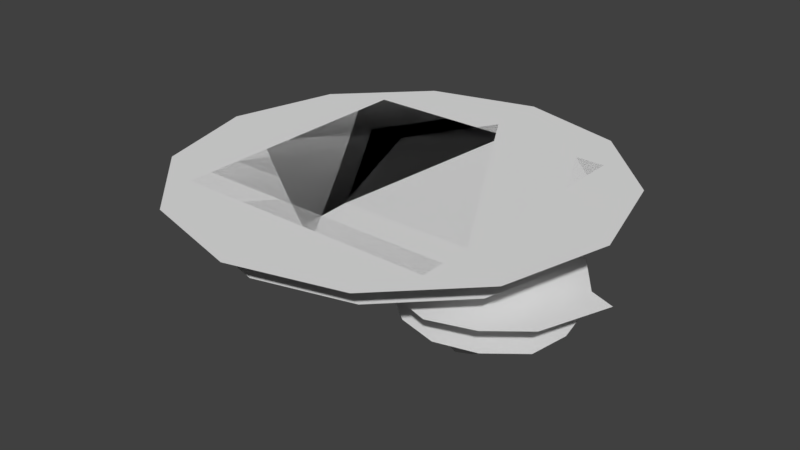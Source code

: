 # Source: PolyPeeps.blend  (saved by Blender 2.77.0; exported with 4.5.12 LTS)
import bpy
from mathutils import Matrix  # noqa: F401  (used for matrix-valued properties, if any)

bpy.ops.wm.read_factory_settings(use_empty=True)
scene = bpy.context.scene
scene.name = 'Scene'

# ---- collections
col_collection_1 = bpy.data.collections.new('Collection 1'); scene.collection.children.link(col_collection_1)

# ---- world
world_world = bpy.data.worlds.new('World'); scene.world = world_world
world_world.color = (0.05088, 0.05088, 0.05088)
world_world.use_sun_shadow = False
world_world.sun_shadow_jitter_overblur = 0.0
world_world.cycles.sampling_method = 'MANUAL'

# ---- meshes
me_square_eyelid_mesh = bpy.data.meshes.new('Square Eyelid Mesh')
me_square_eyelid_mesh.from_pydata([(-0.1372, -0.2039, -0.2), (0.1372, -0.2039, -0.2), (-0.1272, 0.3406, -0.2), (0.1272, 0.3406, -0.2), (-0.2653, -0.1679, -0.2), (-0.2653, 0.2566, -0.2), (0.2653, -0.1679, -0.2), (0.2653, 0.2566, -0.2), (0.3294, -0.1039, -0.2), (0.3294, 0.1285, -0.2), (-0.3294, -0.1039, -0.2), (-0.3294, 0.1285, -0.2)], [], [(9, 8, 6, 1, 0, 4, 10, 11, 5, 2, 3, 7)])
_uv = me_square_eyelid_mesh.uv_layers.new(name='UVMap')
_uv.uv.foreach_set('vector', [0.01144, 0.6875, 0.01144, 0.6875, 0.01144, 0.6875, 0.01144, 0.6875, 0.01144, 0.6875, 0.01144, 0.6875, 0.01144, 0.6875, 0.01144, 0.6875, 0.01144, 0.6875, 0.01144, 0.6875, 0.01144, 0.6875, 0.01144, 0.6875])
me_square_eyelid_mesh.use_remesh_preserve_volume = False
me_square_eyelid_mesh.use_remesh_preserve_attributes = False
me_square_eyelid_mesh.use_mirror_vertex_groups = False
me_square_eyelid_mesh.update()
me_triangle_eyelid_mesh = bpy.data.meshes.new('Triangle Eyelid Mesh')
me_triangle_eyelid_mesh.from_pydata([(-8.754e-08, -0.1248, -0.2), (0.132, -0.09836, -0.2), (7.734e-09, 0.5062, -0.2), (0.232, 0.2902, -0.2), (-0.132, -0.09836, -0.2), (-0.232, 0.2902, -0.2), (-0.264, -0.04556, -0.2), (-0.324, 0.1646, -0.2), (-0.33, 0.03364, -0.2), (-0.403, 0.1596, -0.2), (0.264, -0.04556, -0.2), (0.324, 0.1746, -0.2), (0.33, 0.03364, -0.2), (0.403, 0.1596, -0.2)], [], [(11, 13, 12, 10, 1, 0, 4, 6, 8, 9, 7, 5, 2, 3)])
_uv = me_triangle_eyelid_mesh.uv_layers.new(name='UVMap')
_uv.uv.foreach_set('vector', [0.2969, 0.2813, 0.2969, 0.2813, 0.2969, 0.2813, 0.2969, 0.2813, 0.2969, 0.2813, 0.2969, 0.2813, 0.2969, 0.2813, 0.2969, 0.2813, 0.2969, 0.2813, 0.2969, 0.2813, 0.2969, 0.2813, 0.2969, 0.2813, 0.2969, 0.2813, 0.2969, 0.2813])
me_triangle_eyelid_mesh.use_remesh_preserve_volume = False
me_triangle_eyelid_mesh.use_remesh_preserve_attributes = False
me_triangle_eyelid_mesh.use_mirror_vertex_groups = False
me_triangle_eyelid_mesh.update()
me_triangle_inner_mesh = bpy.data.meshes.new('Triangle Inner Mesh')
me_triangle_inner_mesh.from_pydata([(0.36, -0.2078, -0.1), (-0.36, -0.2078, -0.1), (9.161e-09, 0.4157, -0.1)], [], [(0, 1, 2)])
_uv = me_triangle_inner_mesh.uv_layers.new(name='UVMap')
_uv.uv.foreach_set('vector', [0.4364, 0.4375, 0.4364, 0.4375, 0.4364, 0.4375])
me_triangle_inner_mesh.use_remesh_preserve_volume = False
me_triangle_inner_mesh.use_remesh_preserve_attributes = False
me_triangle_inner_mesh.use_mirror_vertex_groups = False
me_triangle_inner_mesh.update()
me_square_iris = bpy.data.meshes.new('Square Iris')
me_square_iris.from_pydata([(-0.07541, 0.196, -0.4), (0.07541, 0.196, -0.4), (-0.09941, 0.1, -0.4), (0.09941, 0.1, -0.4), (-0.07541, 0.004, -0.4), (0.07541, 0.004, -0.4), (-0.05141, -0.044, -0.4), (0.05141, -0.044, -0.4), (-0.05141, 0.244, -0.4), (0.05141, 0.244, -0.4), (-3.698e-08, 0.268, -0.4), (-8.772e-08, -0.068, -0.4)], [], [(7, 11, 6, 4, 2, 0, 8, 10, 9, 1, 3, 5)])
_uv = me_square_iris.uv_layers.new(name='UVMap')
_uv.uv.foreach_set('vector', [0.7228, 0.4063, 0.7228, 0.4063, 0.7228, 0.4063, 0.7228, 0.4063, 0.7228, 0.4063, 0.7228, 0.4063, 0.7228, 0.4063, 0.7228, 0.4063, 0.7228, 0.4063, 0.7228, 0.4063, 0.7228, 0.4063, 0.7228, 0.4063])
me_square_iris.use_remesh_preserve_volume = False
me_square_iris.use_remesh_preserve_attributes = False
me_square_iris.use_mirror_vertex_groups = False
me_square_iris.update()
me_triangle_mesh = bpy.data.meshes.new('Triangle Mesh')
me_triangle_mesh.from_pydata([(0.5, -0.2887, -1.741e-08), (-0.5, -0.2887, 1.041e-08), (3.622e-08, 0.5774, 4.805e-08)], [], [(0, 1, 2)])
_uv = me_triangle_mesh.uv_layers.new(name='UVMap')
_uv.uv.foreach_set('vector', [0.4639, 0.4375, 0.4639, 0.4375, 0.4639, 0.4375])
me_triangle_mesh.use_remesh_preserve_volume = False
me_triangle_mesh.use_remesh_preserve_attributes = False
me_triangle_mesh.use_mirror_vertex_groups = False
me_triangle_mesh.update()
me_triangle_mouth_mesh = bpy.data.meshes.new('Triangle Mouth Mesh')
me_triangle_mouth_mesh.from_pydata([(0.12, -0.13, -0.2), (-0.12, -0.13, -0.2), (-7.113e-08, -0.13, -0.2), (-0.18, -0.19, -0.2), (0.18, -0.19, -0.2), (0.06, -0.17, -0.2), (-0.06, -0.17, -0.2), (-9.378e-08, -0.28, -0.2)], [], [(4, 7, 3, 1, 6, 2, 5, 0)])
_uv = me_triangle_mouth_mesh.uv_layers.new(name='UVMap')
_uv.uv.foreach_set('vector', [0.2957, 0.5312, 0.2957, 0.5312, 0.2957, 0.5312, 0.2957, 0.5312, 0.2957, 0.5312, 0.2957, 0.5312, 0.2957, 0.5312, 0.2957, 0.5312])
me_triangle_mouth_mesh.use_remesh_preserve_volume = False
me_triangle_mouth_mesh.use_remesh_preserve_attributes = False
me_triangle_mouth_mesh.use_mirror_vertex_groups = False
me_triangle_mouth_mesh.update()
me_triangle_iris_mesh = bpy.data.meshes.new('Triangle Iris Mesh')
me_triangle_iris_mesh.from_pydata([(-0.07541, 0.196, -0.4), (0.07541, 0.196, -0.4), (-0.09941, 0.1, -0.4), (0.09941, 0.1, -0.4), (-0.07541, 0.004, -0.4), (0.07541, 0.004, -0.4), (-0.05141, -0.044, -0.4), (0.05141, -0.044, -0.4), (-0.05141, 0.244, -0.4), (0.05141, 0.244, -0.4), (-4.572e-08, 0.268, -0.4), (-9.646e-08, -0.068, -0.4)], [], [(7, 11, 6, 4, 2, 0, 8, 10, 9, 1, 3, 5)])
_uv = me_triangle_iris_mesh.uv_layers.new(name='UVMap')
_uv.uv.foreach_set('vector', [0.3445, 0.3125, 0.3445, 0.3125, 0.3445, 0.3125, 0.3445, 0.3125, 0.3445, 0.3125, 0.3445, 0.3125, 0.3445, 0.3125, 0.3445, 0.3125, 0.3445, 0.3125, 0.3445, 0.3125, 0.3445, 0.3125, 0.3445, 0.3125])
me_triangle_iris_mesh.use_remesh_preserve_volume = False
me_triangle_iris_mesh.use_remesh_preserve_attributes = False
me_triangle_iris_mesh.use_mirror_vertex_groups = False
me_triangle_iris_mesh.update()
me_triangle_eye_mesh = bpy.data.meshes.new('Triangle Eye Mesh')
me_triangle_eye_mesh.from_pydata([(-9.471e-08, -0.1147, -0.2993), (0.12, -0.09071, -0.2993), (-1.77e-08, 0.3953, -0.2993), (0.12, 0.3353, -0.2993), (-0.12, -0.09071, -0.2993), (-0.12, 0.3353, -0.2993), (-0.24, -0.04271, -0.2993), (-0.24, 0.2393, -0.2993), (-0.3, 0.02929, -0.2993), (-0.33, 0.08929, -0.2993), (0.24, -0.04271, -0.2993), (0.24, 0.2393, -0.2993), (0.3, 0.02929, -0.2993), (0.33, 0.08929, -0.2993)], [], [(11, 13, 12, 10, 1, 0, 4, 6, 8, 9, 7, 5, 2, 3)])
_uv = me_triangle_eye_mesh.uv_layers.new(name='UVMap')
_uv.uv.foreach_set('vector', [0.5303, 0.4687, 0.5303, 0.4687, 0.5303, 0.4687, 0.5303, 0.4687, 0.5303, 0.4687, 0.5303, 0.4687, 0.5303, 0.4687, 0.5303, 0.4687, 0.5303, 0.4687, 0.5303, 0.4687, 0.5303, 0.4687, 0.5303, 0.4687, 0.5303, 0.4687, 0.5303, 0.4687])
me_triangle_eye_mesh.use_remesh_preserve_volume = False
me_triangle_eye_mesh.use_remesh_preserve_attributes = False
me_triangle_eye_mesh.use_mirror_vertex_groups = False
me_triangle_eye_mesh.update()
me_square_eye_mesh = bpy.data.meshes.new('Square Eye Mesh')
me_square_eye_mesh.from_pydata([(-0.1247, -0.09869, -0.3), (0.1247, -0.09869, -0.3), (-0.1247, 0.2963, -0.3), (0.1247, 0.2963, -0.3), (-0.2412, -0.1178, -0.3), (-0.2412, 0.2381, -0.3), (0.2412, -0.1178, -0.3), (0.2412, 0.2381, -0.3), (0.2994, -0.08957, -0.3), (0.2994, 0.1216, -0.3), (-0.2994, -0.08957, -0.3), (-0.2994, 0.1216, -0.3)], [], [(9, 8, 6, 1, 0, 4, 10, 11, 5, 2, 3, 7)])
_uv = me_square_eye_mesh.uv_layers.new(name='UVMap')
_uv.uv.foreach_set('vector', [0.8215, 0.4687, 0.8215, 0.4687, 0.8215, 0.4687, 0.8215, 0.4687, 0.8215, 0.4687, 0.8215, 0.4687, 0.8215, 0.4687, 0.8215, 0.4687, 0.8215, 0.4687, 0.8215, 0.4687, 0.8215, 0.4687, 0.8215, 0.4687])
me_square_eye_mesh.use_remesh_preserve_volume = False
me_square_eye_mesh.use_remesh_preserve_attributes = False
me_square_eye_mesh.use_mirror_vertex_groups = False
me_square_eye_mesh.update()
me_square_mouth_mesh = bpy.data.meshes.new('Square Mouth Mesh')
me_square_mouth_mesh.from_pydata([(0.2048, -0.3255, -0.2), (0.1519, -0.351, -0.2), (-0.1519, -0.351, -0.2), (0.1519, -0.249, -0.2), (0.2048, -0.2745, -0.2), (-0.1519, -0.249, -0.2), (-0.2048, -0.3255, -0.2), (-0.2048, -0.2745, -0.2)], [], [(7, 5, 3, 4, 0, 1, 2, 6)])
_uv = me_square_mouth_mesh.uv_layers.new(name='UVMap')
_uv.uv.foreach_set('vector', [0.009181, 0.6562, 0.009181, 0.6562, 0.009181, 0.6562, 0.009181, 0.6562, 0.009181, 0.6562, 0.009181, 0.6562, 0.009181, 0.6562, 0.009181, 0.6562])
me_square_mouth_mesh.use_remesh_preserve_volume = False
me_square_mouth_mesh.use_remesh_preserve_attributes = False
me_square_mouth_mesh.use_mirror_vertex_groups = False
me_square_mouth_mesh.update()
me_square_border_mesh = bpy.data.meshes.new('Square Border Mesh')
me_square_border_mesh.from_pydata([(-0.5, -0.5, -7.599e-08), (-0.5, 0.5, -3.03e-08), (0.5, -0.5, 4.52e-08), (0.5, 0.5, 9.09e-08)], [], [(0, 1, 3, 2)])
_uv = me_square_border_mesh.uv_layers.new(name='UVMap')
_uv.uv.foreach_set('vector', [0.7742, 0.5506, 0.7742, 0.5506, 0.7742, 0.5506, 0.7742, 0.5506])
me_square_border_mesh.use_remesh_preserve_volume = False
me_square_border_mesh.use_remesh_preserve_attributes = False
me_square_border_mesh.use_mirror_vertex_groups = False
me_square_border_mesh.update()
me_square_mesh = bpy.data.meshes.new('Square Mesh')
me_square_mesh.from_pydata([(-0.4, -0.4, -0.1), (-0.4, 0.4, -0.1), (0.4, -0.4, -0.1), (0.4, 0.4, -0.1)], [], [(0, 1, 3, 2)])
_uv = me_square_mesh.uv_layers.new(name='UVMap')
_uv.uv.foreach_set('vector', [0.7478, 0.4688, 0.7478, 0.4688, 0.7478, 0.4688, 0.7478, 0.4688])
me_square_mesh.use_remesh_preserve_volume = False
me_square_mesh.use_remesh_preserve_attributes = False
me_square_mesh.use_mirror_vertex_groups = False
me_square_mesh.update()
me_circle_mesh = bpy.data.meshes.new('Circle Mesh')
me_circle_mesh.from_pydata([(6.138e-08, 0.8168, 3.748e-08), (0.4084, 0.7073, 6.562e-09), (0.7073, 0.4084, -3.929e-08), (0.8167, 2.589e-09, -7.471e-08), (0.7073, -0.4084, -6.915e-08), (0.4084, -0.7073, -6.273e-08), (-8.693e-08, -0.8167, -2.225e-08), (-0.4084, -0.7073, 8.671e-09), (-0.7073, -0.4084, 5.452e-08), (-0.8168, -1.442e-07, 6.809e-08), (-0.7073, 0.4084, 8.438e-08), (-0.4084, 0.7073, 7.796e-08)], [], [(1, 2, 3, 4, 5, 6, 7, 8, 9, 10, 11, 0)])
_uv = me_circle_mesh.uv_layers.new(name='UVMap')
_uv.uv.foreach_set('vector', [0.2017, 0.2813, 0.2017, 0.2813, 0.2017, 0.2813, 0.2017, 0.2813, 0.2017, 0.2813, 0.2017, 0.2813, 0.2017, 0.2813, 0.2017, 0.2813, 0.2017, 0.2813, 0.2017, 0.2813, 0.2017, 0.2813, 0.2017, 0.2813])
_ca = me_circle_mesh.color_attributes.new('Col', 'BYTE_COLOR', 'CORNER')
_ca.data.foreach_set('color', [1.0, 1.0, 1.0, 1.0, 1.0, 1.0, 1.0, 1.0, 1.0, 1.0, 1.0, 1.0, 1.0, 1.0, 1.0, 1.0, 1.0, 1.0, 1.0, 1.0, 1.0, 1.0, 1.0, 1.0, 1.0, 1.0, 1.0, 1.0, 1.0, 1.0, 1.0, 1.0, 1.0, 1.0, 1.0, 1.0, 1.0, 1.0, 1.0, 1.0, 1.0, 1.0, 1.0, 1.0, 1.0, 1.0, 1.0, 1.0])
me_circle_mesh.use_remesh_preserve_volume = False
me_circle_mesh.use_remesh_preserve_attributes = False
me_circle_mesh.use_mirror_vertex_groups = False
me_circle_mesh.update()
me_circle_eye_left_mesh = bpy.data.meshes.new('Circle Eye Left Mesh')
me_circle_eye_left_mesh.from_pydata([(0.75, -0.1001, -0.3), (0.725, 0.0249, -0.3), (0.15, -0.1001, -0.3), (0.175, 0.0249, -0.3), (0.725, -0.2501, -0.3), (0.175, -0.2501, -0.3), (0.6, -0.35, -0.3), (0.3, -0.35, -0.3), (0.4501, -0.3895, -0.3), (0.6, 0.1749, -0.3), (0.3, 0.1749, -0.3), (0.4501, 0.2005, -0.3)], [], [(7, 5, 2, 3, 10, 11, 9, 1, 0, 4, 6, 8)])
_uv = me_circle_eye_left_mesh.uv_layers.new(name='UVMap')
_uv.uv.foreach_set('vector', [0.5339, 0.3125, 0.5339, 0.3125, 0.5339, 0.3125, 0.5339, 0.3125, 0.5339, 0.3125, 0.5339, 0.3125, 0.5339, 0.3125, 0.5339, 0.3125, 0.5339, 0.3125, 0.5339, 0.3125, 0.5339, 0.3125, 0.5339, 0.3125])
me_circle_eye_left_mesh.use_remesh_preserve_volume = False
me_circle_eye_left_mesh.use_remesh_preserve_attributes = False
me_circle_eye_left_mesh.use_mirror_vertex_groups = False
me_circle_eye_left_mesh.update()
me_circle_eye_right_mesh = bpy.data.meshes.new('Circle Eye Right Mesh')
me_circle_eye_right_mesh.from_pydata([(-0.75, -0.1001, -0.3), (-0.725, 0.0249, -0.3), (-0.15, -0.1001, -0.3), (-0.175, 0.0249, -0.3), (-0.725, -0.2501, -0.3), (-0.175, -0.2501, -0.3), (-0.6, -0.35, -0.3), (-0.3, -0.35, -0.3), (-0.4501, -0.3895, -0.3), (-0.6, 0.1749, -0.3), (-0.3, 0.1749, -0.3), (-0.4501, 0.2005, -0.3)], [], [(7, 8, 6, 4, 0, 1, 9, 11, 10, 3, 2, 5)])
_uv = me_circle_eye_right_mesh.uv_layers.new(name='UVMap')
_uv.uv.foreach_set('vector', [0.8203, 0.1875, 0.8203, 0.1875, 0.8203, 0.1875, 0.8203, 0.1875, 0.8203, 0.1875, 0.8203, 0.1875, 0.8203, 0.1875, 0.8203, 0.1875, 0.8203, 0.1875, 0.8203, 0.1875, 0.8203, 0.1875, 0.8203, 0.1875])
me_circle_eye_right_mesh.use_remesh_preserve_volume = False
me_circle_eye_right_mesh.use_remesh_preserve_attributes = False
me_circle_eye_right_mesh.use_mirror_vertex_groups = False
me_circle_eye_right_mesh.update()
me_circle_eyelid_left_mesh = bpy.data.meshes.new('Circle Eyelid Left Mesh')
me_circle_eyelid_left_mesh.from_pydata([(0.8495, -0.004125, -0.2), (0.752, 0.03338, -0.2), (0.08954, -0.1041, -0.2), (0.147, 0.04337, -0.2), (0.752, -0.2691, -0.2), (0.147, -0.2691, -0.2), (0.6145, -0.3791, -0.2), (0.2845, -0.3791, -0.2), (0.4495, -0.4321, -0.2), (0.6245, 0.2084, -0.2), (0.2745, 0.2084, -0.2), (0.45, 0.25, -0.2)], [], [(7, 5, 2, 3, 10, 11, 9, 1, 0, 4, 6, 8)])
_uv = me_circle_eyelid_left_mesh.uv_layers.new(name='UVMap')
_uv.uv.foreach_set('vector', [0.2954, 0.3125, 0.2954, 0.3125, 0.2954, 0.3125, 0.2954, 0.3125, 0.2954, 0.3125, 0.2954, 0.3125, 0.2954, 0.3125, 0.2954, 0.3125, 0.2954, 0.3125, 0.2954, 0.3125, 0.2954, 0.3125, 0.2954, 0.3125])
me_circle_eyelid_left_mesh.use_remesh_preserve_volume = False
me_circle_eyelid_left_mesh.use_remesh_preserve_attributes = False
me_circle_eyelid_left_mesh.use_mirror_vertex_groups = False
me_circle_eyelid_left_mesh.update()
me_circle_eyelid_right_mesh = bpy.data.meshes.new('Circle Eyelid Right Mesh')
me_circle_eyelid_right_mesh.from_pydata([(-0.852, -0.004125, -0.2), (-0.7545, 0.03338, -0.2), (-0.09205, -0.1041, -0.2), (-0.1495, 0.04337, -0.2), (-0.7545, -0.2691, -0.2), (-0.1495, -0.2691, -0.2), (-0.617, -0.3791, -0.2), (-0.287, -0.3791, -0.2), (-0.452, -0.4321, -0.2), (-0.627, 0.2084, -0.2), (-0.277, 0.2084, -0.2), (-0.4525, 0.25, -0.2)], [], [(7, 8, 6, 4, 0, 1, 9, 11, 10, 3, 2, 5)])
_uv = me_circle_eyelid_right_mesh.uv_layers.new(name='UVMap')
_uv.uv.foreach_set('vector', [0.009688, 0.5, 0.009688, 0.5, 0.009688, 0.5, 0.009688, 0.5, 0.009688, 0.5, 0.009688, 0.5, 0.009688, 0.5, 0.009688, 0.5, 0.009688, 0.5, 0.009688, 0.5, 0.009688, 0.5, 0.009688, 0.5])
me_circle_eyelid_right_mesh.use_remesh_preserve_volume = False
me_circle_eyelid_right_mesh.use_remesh_preserve_attributes = False
me_circle_eyelid_right_mesh.use_mirror_vertex_groups = False
me_circle_eyelid_right_mesh.update()
me_circle_inner_mesh = bpy.data.meshes.new('Circle Inner Mesh')
me_circle_inner_mesh.from_pydata([(1.866e-08, 0.7098, -0.1), (0.3549, 0.6147, -0.1), (0.6147, 0.3549, -0.1), (0.7098, -1.286e-09, -0.1), (0.6147, -0.3549, -0.1), (0.3549, -0.6147, -0.1), (-1.102e-07, -0.7098, -0.1), (-0.3549, -0.6147, -0.1), (-0.6147, -0.3549, -0.1), (-0.7098, -1.288e-07, -0.1), (-0.6147, 0.3549, -0.1), (-0.3549, 0.6147, -0.1)], [], [(1, 2, 3, 4, 5, 6, 7, 8, 9, 10, 11, 0)])
_uv = me_circle_inner_mesh.uv_layers.new(name='UVMap')
_uv.uv.foreach_set('vector', [0.1816, 0.6562, 0.1816, 0.6562, 0.1816, 0.6562, 0.1816, 0.6562, 0.1816, 0.6562, 0.1816, 0.6562, 0.1816, 0.6562, 0.1816, 0.6562, 0.1816, 0.6562, 0.1816, 0.6562, 0.1816, 0.6562, 0.1816, 0.6562])
_ca = me_circle_inner_mesh.color_attributes.new('Col', 'BYTE_COLOR', 'CORNER')
_ca.data.foreach_set('color', [1.0, 1.0, 1.0, 1.0, 1.0, 1.0, 1.0, 1.0, 1.0, 1.0, 1.0, 1.0, 1.0, 1.0, 1.0, 1.0, 1.0, 1.0, 1.0, 1.0, 1.0, 1.0, 1.0, 1.0, 1.0, 1.0, 1.0, 1.0, 1.0, 1.0, 1.0, 1.0, 1.0, 1.0, 1.0, 1.0, 1.0, 1.0, 1.0, 1.0, 1.0, 1.0, 1.0, 1.0, 1.0, 1.0, 1.0, 1.0])
me_circle_inner_mesh.use_remesh_preserve_volume = False
me_circle_inner_mesh.use_remesh_preserve_attributes = False
me_circle_inner_mesh.use_mirror_vertex_groups = False
me_circle_inner_mesh.update()
me_circle_iris_left_mesh = bpy.data.meshes.new('Circle Iris Left Mesh')
me_circle_iris_left_mesh.from_pydata([(0.3746, -0.004, -0.4), (0.5254, -0.004, -0.4), (0.3506, -0.1, -0.4), (0.5494, -0.1, -0.4), (0.3746, -0.196, -0.4), (0.5254, -0.196, -0.4), (0.3986, -0.244, -0.4), (0.5014, -0.244, -0.4), (0.3986, 0.044, -0.4), (0.5014, 0.044, -0.4), (0.45, 0.068, -0.4), (0.45, -0.268, -0.4)], [], [(7, 11, 6, 4, 2, 0, 8, 10, 9, 1, 3, 5)])
_uv = me_circle_iris_left_mesh.uv_layers.new(name='UVMap')
_uv.uv.foreach_set('vector', [0.3456, 0.3438, 0.3456, 0.3438, 0.3456, 0.3438, 0.3456, 0.3438, 0.3456, 0.3438, 0.3456, 0.3438, 0.3456, 0.3438, 0.3456, 0.3438, 0.3456, 0.3438, 0.3456, 0.3438, 0.3456, 0.3438, 0.3456, 0.3438])
_ca = me_circle_iris_left_mesh.color_attributes.new('Col', 'BYTE_COLOR', 'CORNER')
_ca.data.foreach_set('color', [1.0, 1.0, 1.0, 1.0, 1.0, 1.0, 1.0, 1.0, 1.0, 1.0, 1.0, 1.0, 1.0, 1.0, 1.0, 1.0, 1.0, 1.0, 1.0, 1.0, 1.0, 1.0, 1.0, 1.0, 1.0, 1.0, 1.0, 1.0, 1.0, 1.0, 1.0, 1.0, 1.0, 1.0, 1.0, 1.0, 1.0, 1.0, 1.0, 1.0, 1.0, 1.0, 1.0, 1.0, 1.0, 1.0, 1.0, 1.0])
me_circle_iris_left_mesh.use_remesh_preserve_volume = False
me_circle_iris_left_mesh.use_remesh_preserve_attributes = False
me_circle_iris_left_mesh.use_mirror_vertex_groups = False
me_circle_iris_left_mesh.update()
me_circle_iris_right_mesh = bpy.data.meshes.new('Circle Iris Right Mesh')
me_circle_iris_right_mesh.from_pydata([(-0.5254, -0.004, -0.4), (-0.3746, -0.004, -0.4), (-0.5494, -0.1, -0.4), (-0.3506, -0.1, -0.4), (-0.5254, -0.196, -0.4), (-0.3746, -0.196, -0.4), (-0.5014, -0.244, -0.4), (-0.3986, -0.244, -0.4), (-0.5014, 0.044, -0.4), (-0.3986, 0.044, -0.4), (-0.45, 0.068, -0.4), (-0.45, -0.268, -0.4)], [], [(7, 11, 6, 4, 2, 0, 8, 10, 9, 1, 3, 5)])
_uv = me_circle_iris_right_mesh.uv_layers.new(name='UVMap')
_uv.uv.foreach_set('vector', [0.7303, 0.5938, 0.7303, 0.5938, 0.7303, 0.5938, 0.7303, 0.5938, 0.7303, 0.5938, 0.7303, 0.5938, 0.7303, 0.5938, 0.7303, 0.5938, 0.7303, 0.5938, 0.7303, 0.5938, 0.7303, 0.5938, 0.7303, 0.5938])
me_circle_iris_right_mesh.use_remesh_preserve_volume = False
me_circle_iris_right_mesh.use_remesh_preserve_attributes = False
me_circle_iris_right_mesh.use_mirror_vertex_groups = False
me_circle_iris_right_mesh.update()
me_circle_mouth_mesh_001 = bpy.data.meshes.new('Circle Mouth Mesh.001')
me_circle_mouth_mesh_001.from_pydata([(-0.096, -0.3613, -0.2), (-0.096, -0.5321, -0.2), (-1.177e-07, -0.3773, -0.2), (-1.924e-07, -0.5561, -0.2), (0.096, -0.3613, -0.2), (0.096, -0.5321, -0.2), (0.144, -0.3853, -0.2), (0.144, -0.4881, -0.2), (-0.144, -0.3853, -0.2), (-0.144, -0.4881, -0.2), (-0.168, -0.4367, -0.2), (0.168, -0.4367, -0.2)], [], [(7, 5, 3, 1, 9, 10, 8, 0, 2, 4, 6, 11)])
_uv = me_circle_mouth_mesh_001.uv_layers.new(name='UVMap')
_uv.uv.foreach_set('vector', [0.1553, 0.4062, 0.1553, 0.4062, 0.1553, 0.4062, 0.1553, 0.4062, 0.1553, 0.4062, 0.1553, 0.4062, 0.1553, 0.4062, 0.1553, 0.4062, 0.1553, 0.4062, 0.1553, 0.4062, 0.1553, 0.4062, 0.1553, 0.4062])
me_circle_mouth_mesh_001.use_remesh_preserve_volume = False
me_circle_mouth_mesh_001.use_remesh_preserve_attributes = False
me_circle_mouth_mesh_001.use_mirror_vertex_groups = False
me_circle_mouth_mesh_001.update()

# ---- objects
ob_square_eyelid = bpy.data.objects.new('Square Eyelid', me_square_eyelid_mesh)
ob_triangle_eyelid = bpy.data.objects.new('Triangle Eyelid', me_triangle_eyelid_mesh)
ob_triangle_inner = bpy.data.objects.new('Triangle Inner', me_triangle_inner_mesh)
ob_square_iris = bpy.data.objects.new('Square Iris', me_square_iris)
ob_triangle = bpy.data.objects.new('Triangle', me_triangle_mesh)
ob_triangle_mouth = bpy.data.objects.new('Triangle Mouth', me_triangle_mouth_mesh)
ob_triangle_iris = bpy.data.objects.new('Triangle Iris', me_triangle_iris_mesh)
ob_triangle_eye = bpy.data.objects.new('Triangle Eye', me_triangle_eye_mesh)
ob_square_eye = bpy.data.objects.new('Square Eye', me_square_eye_mesh)
ob_square_mouth = bpy.data.objects.new('Square Mouth', me_square_mouth_mesh)
ob_square_border = bpy.data.objects.new('Square Border', me_square_border_mesh)
ob_square = bpy.data.objects.new('Square', me_square_mesh)
ob_circle = bpy.data.objects.new('Circle', me_circle_mesh)
ob_circle_eye_left = bpy.data.objects.new('Circle Eye Left', me_circle_eye_left_mesh)
ob_circle_eye_right = bpy.data.objects.new('Circle Eye Right', me_circle_eye_right_mesh)
ob_circle_eyelid_left = bpy.data.objects.new('Circle Eyelid Left', me_circle_eyelid_left_mesh)
ob_circle_eyelid_right = bpy.data.objects.new('Circle Eyelid Right', me_circle_eyelid_right_mesh)
ob_circle_inner = bpy.data.objects.new('Circle Inner', me_circle_inner_mesh)
ob_circle_iris_left = bpy.data.objects.new('Circle Iris Left', me_circle_iris_left_mesh)
ob_circle_iris_right = bpy.data.objects.new('Circle Iris Right', me_circle_iris_right_mesh)
ob_circle_mouth = bpy.data.objects.new('Circle Mouth', me_circle_mouth_mesh_001)

# ---- transforms, parenting, visibility, modifiers, constraints
ob_square_eyelid.location = (0.0, 0.0, 0.0)
ob_square_eyelid.lineart.crease_threshold = 0.0
ob_triangle_eyelid.location = (0.0, 0.0, 0.0)
ob_triangle_eyelid.lineart.crease_threshold = 0.0
ob_triangle_inner.location = (0.0, 0.0, 0.0)
ob_triangle_inner.lineart.crease_threshold = 0.0
ob_square_iris.location = (0.0, 0.0, 0.0)
ob_square_iris.lineart.crease_threshold = 0.0
ob_triangle.location = (0.0, 0.0, 0.0)
ob_triangle.lineart.crease_threshold = 0.0
ob_triangle_mouth.location = (0.0, 0.0, 0.0)
ob_triangle_mouth.lineart.crease_threshold = 0.0
ob_triangle_iris.location = (0.0, 0.0, 0.0)
ob_triangle_iris.lineart.crease_threshold = 0.0
ob_triangle_eye.location = (0.0, 0.0, 0.0)
ob_triangle_eye.lineart.crease_threshold = 0.0
ob_square_eye.location = (0.0, 0.0, 0.0)
ob_square_eye.lineart.crease_threshold = 0.0
ob_square_mouth.location = (0.0, 0.0, 0.0)
ob_square_mouth.lineart.crease_threshold = 0.0
ob_square_border.location = (0.0, 0.0, 0.0)
ob_square_border.lineart.crease_threshold = 0.0
ob_square.location = (0.0, 0.0, 0.0)
ob_square.lineart.crease_threshold = 0.0
ob_circle.location = (0.0, 0.0, 0.0)
ob_circle.lineart.crease_threshold = 0.0
ob_circle_eye_left.location = (0.0, 0.0, 0.0)
ob_circle_eye_left.lineart.crease_threshold = 0.0
ob_circle_eye_right.location = (0.0, 0.0, 0.0)
ob_circle_eye_right.lineart.crease_threshold = 0.0
ob_circle_eyelid_left.location = (0.0, 0.0, 0.0)
ob_circle_eyelid_left.lineart.crease_threshold = 0.0
ob_circle_eyelid_right.location = (0.0, 0.0, 0.0)
ob_circle_eyelid_right.lineart.crease_threshold = 0.0
ob_circle_inner.location = (0.0, 0.0, 0.0)
ob_circle_inner.lineart.crease_threshold = 0.0
ob_circle_iris_left.location = (0.0, 0.0, 0.0)
ob_circle_iris_left.lineart.crease_threshold = 0.0
ob_circle_iris_right.location = (0.0, 0.0, 0.0)
ob_circle_iris_right.lineart.crease_threshold = 0.0
ob_circle_mouth.location = (0.0, 0.0, 0.0)
ob_circle_mouth.lineart.crease_threshold = 0.0

# ---- collection membership
col_collection_1.objects.link(ob_square_eyelid)
col_collection_1.objects.link(ob_triangle_eyelid)
col_collection_1.objects.link(ob_triangle_inner)
col_collection_1.objects.link(ob_square_iris)
col_collection_1.objects.link(ob_triangle)
col_collection_1.objects.link(ob_triangle_mouth)
col_collection_1.objects.link(ob_triangle_iris)
col_collection_1.objects.link(ob_triangle_eye)
col_collection_1.objects.link(ob_square_eye)
col_collection_1.objects.link(ob_square_mouth)
col_collection_1.objects.link(ob_square_border)
col_collection_1.objects.link(ob_square)
col_collection_1.objects.link(ob_circle)
col_collection_1.objects.link(ob_circle_eye_left)
col_collection_1.objects.link(ob_circle_eye_right)
col_collection_1.objects.link(ob_circle_eyelid_left)
col_collection_1.objects.link(ob_circle_eyelid_right)
col_collection_1.objects.link(ob_circle_inner)
col_collection_1.objects.link(ob_circle_iris_left)
col_collection_1.objects.link(ob_circle_iris_right)
col_collection_1.objects.link(ob_circle_mouth)

# ---- scene / render settings (as saved in the file)
scene.frame_start = 1; scene.frame_end = 250; scene.frame_set(281)
scene.render.engine = 'BLENDER_EEVEE_NEXT'
scene.render.resolution_percentage = 50
scene.render.dither_intensity = 0.0
scene.cycles.use_denoising = False
scene.cycles.samples = 128
scene.cycles.sampling_pattern = 'TABULATED_SOBOL'
scene.cycles.light_sampling_threshold = 0.0
scene.cycles.use_adaptive_sampling = False
scene.cycles.use_light_tree = False
scene.cycles.blur_glossy = 0.0
scene.cycles.sample_clamp_indirect = 0.0
scene.view_settings.view_transform = 'Standard'
bpy.context.view_layer.update()

# ---- added for rendering (the .blend has no active camera and no usable light): camera, sun
cam_auto = bpy.data.cameras.new('AutoCamera')
cam_auto.lens = 50.0
cam_auto.sensor_width = 36.0
cam_auto.clip_end = 1000.0
ob_auto_camera = bpy.data.objects.new('AutoCamera', cam_auto)
scene.collection.objects.link(ob_auto_camera)
ob_auto_camera.location = (2.21228, -2.65624, 1.57083)
ob_auto_camera.rotation_euler = (1.09748, -7.21219e-08, 0.694738)
scene.camera = ob_auto_camera
light_auto_sun = bpy.data.lights.new('AutoSun', 'SUN')
light_auto_sun.energy = 3.0
light_auto_sun.angle = 0.0523599
ob_auto_sun = bpy.data.objects.new('AutoSun', light_auto_sun)
scene.collection.objects.link(ob_auto_sun)
ob_auto_sun.rotation_euler = (0.872665, 0.174533, 0.523599)
bpy.context.view_layer.update()
